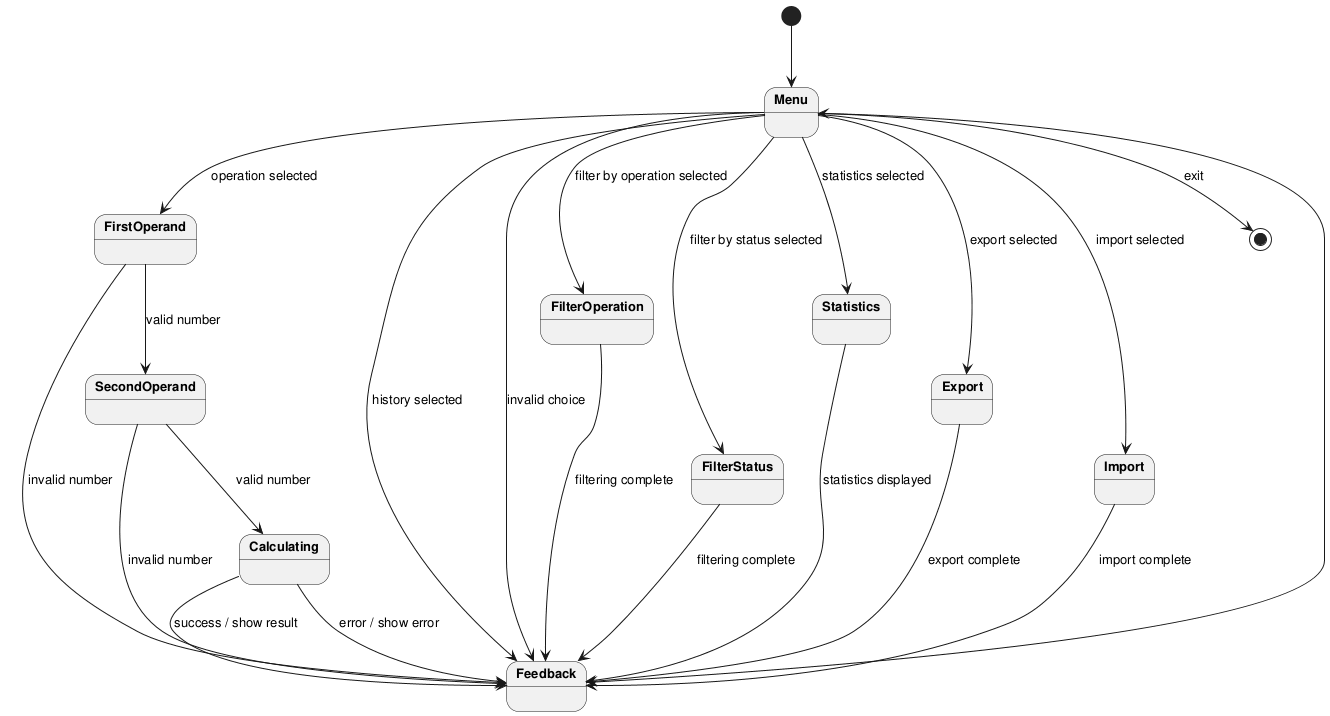

The diagram above was rendered by PlantUML. Its source (embedded in the PNG):
@startuml state_diagram_interactive

skinparam defaultFontSize 13
skinparam stateFontStyle bold

top to bottom direction

[*] --> Menu

Menu --> FirstOperand : operation selected
Menu --> Feedback : history selected
Menu --> FilterOperation : filter by operation selected
Menu --> FilterStatus : filter by status selected
Menu --> Statistics : statistics selected
Menu --> Export : export selected
Menu --> Import : import selected
Menu --> Feedback : invalid choice
Menu --> [*] : exit

FilterOperation --> Feedback : filtering complete
FilterStatus --> Feedback : filtering complete
Statistics --> Feedback : statistics displayed
Export --> Feedback : export complete
Import --> Feedback : import complete

FirstOperand --> SecondOperand : valid number
FirstOperand --> Feedback : invalid number

SecondOperand --> Calculating : valid number
SecondOperand --> Feedback : invalid number

Calculating --> Feedback : success / show result
Calculating --> Feedback : error / show error
Feedback --> Menu

@enduml